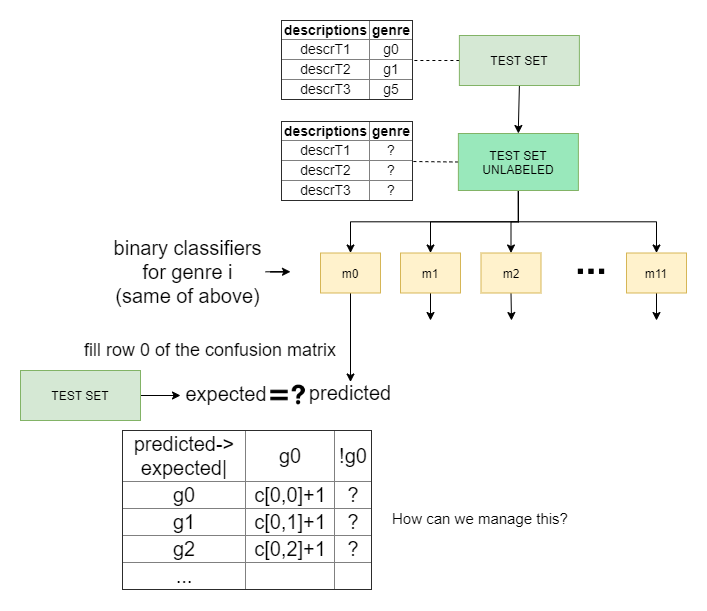

The diagram above was exported from draw.io. Its source (the exported page's mxGraphModel, read from the mxfile embedded in the PNG):
<mxGraphModel dx="1536" dy="1920" grid="1" gridSize="10" guides="1" tooltips="1" connect="1" arrows="1" fold="1" page="1" pageScale="1" pageWidth="827" pageHeight="1169" math="0" shadow="0">
  <root>
    <mxCell id="0" />
    <mxCell id="1" parent="0" />
    <mxCell id="2" style="edgeStyle=orthogonalEdgeStyle;rounded=0;jumpStyle=arc;jumpSize=17;orthogonalLoop=1;jettySize=auto;html=1;fontSize=15;dashed=1;endArrow=none;endFill=0;" edge="1" source="7" target="30" parent="1">
      <mxGeometry relative="1" as="geometry" />
    </mxCell>
    <mxCell id="3" style="edgeStyle=orthogonalEdgeStyle;rounded=0;jumpStyle=arc;jumpSize=17;orthogonalLoop=1;jettySize=auto;html=1;exitX=0.5;exitY=1;exitDx=0;exitDy=0;endArrow=classic;endFill=1;fontSize=21;" edge="1" source="7" target="15" parent="1">
      <mxGeometry relative="1" as="geometry" />
    </mxCell>
    <mxCell id="4" style="edgeStyle=orthogonalEdgeStyle;rounded=0;jumpStyle=arc;jumpSize=17;orthogonalLoop=1;jettySize=auto;html=1;exitX=0.5;exitY=1;exitDx=0;exitDy=0;entryX=0.5;entryY=0;entryDx=0;entryDy=0;endArrow=classic;endFill=1;fontSize=21;" edge="1" source="7" target="13" parent="1">
      <mxGeometry relative="1" as="geometry" />
    </mxCell>
    <mxCell id="5" style="edgeStyle=orthogonalEdgeStyle;rounded=0;jumpStyle=arc;jumpSize=17;orthogonalLoop=1;jettySize=auto;html=1;exitX=0.5;exitY=1;exitDx=0;exitDy=0;endArrow=classic;endFill=1;fontSize=21;" edge="1" source="7" target="11" parent="1">
      <mxGeometry relative="1" as="geometry" />
    </mxCell>
    <mxCell id="6" style="edgeStyle=orthogonalEdgeStyle;rounded=0;jumpStyle=arc;jumpSize=17;orthogonalLoop=1;jettySize=auto;html=1;exitX=0.5;exitY=1;exitDx=0;exitDy=0;endArrow=classic;endFill=1;fontSize=21;" edge="1" source="7" target="9" parent="1">
      <mxGeometry relative="1" as="geometry" />
    </mxCell>
    <mxCell id="7" value="TEST SET UNLABELED" style="rounded=0;whiteSpace=wrap;html=1;fillColor=#99E8BB;strokeColor=#82b366;" vertex="1" parent="1">
      <mxGeometry x="477.88" y="953" width="120" height="57" as="geometry" />
    </mxCell>
    <mxCell id="8" style="edgeStyle=orthogonalEdgeStyle;rounded=0;jumpStyle=arc;jumpSize=17;orthogonalLoop=1;jettySize=auto;html=1;exitX=0.5;exitY=1;exitDx=0;exitDy=0;fontSize=20;" edge="1" source="9" target="24" parent="1">
      <mxGeometry relative="1" as="geometry">
        <mxPoint x="370" y="1140" as="targetPoint" />
      </mxGeometry>
    </mxCell>
    <mxCell id="9" value="m0" style="rounded=0;whiteSpace=wrap;html=1;fillColor=#fff2cc;strokeColor=#d6b656;" vertex="1" parent="1">
      <mxGeometry x="340" y="1072.5" width="60" height="40" as="geometry" />
    </mxCell>
    <mxCell id="10" style="edgeStyle=orthogonalEdgeStyle;rounded=0;jumpStyle=arc;jumpSize=17;orthogonalLoop=1;jettySize=auto;html=1;exitX=0.5;exitY=1;exitDx=0;exitDy=0;fontSize=20;" edge="1" source="11" parent="1">
      <mxGeometry relative="1" as="geometry">
        <mxPoint x="450" y="1140" as="targetPoint" />
      </mxGeometry>
    </mxCell>
    <mxCell id="11" value="m1" style="rounded=0;whiteSpace=wrap;html=1;fillColor=#fff2cc;strokeColor=#d6b656;" vertex="1" parent="1">
      <mxGeometry x="420" y="1072.5" width="60" height="40" as="geometry" />
    </mxCell>
    <mxCell id="12" style="edgeStyle=orthogonalEdgeStyle;rounded=0;jumpStyle=arc;jumpSize=17;orthogonalLoop=1;jettySize=auto;html=1;exitX=0.5;exitY=1;exitDx=0;exitDy=0;fontSize=20;" edge="1" source="13" parent="1">
      <mxGeometry relative="1" as="geometry">
        <mxPoint x="531" y="1140" as="targetPoint" />
      </mxGeometry>
    </mxCell>
    <mxCell id="13" value="m2" style="rounded=0;whiteSpace=wrap;html=1;fillColor=#fff2cc;strokeColor=#d6b656;" vertex="1" parent="1">
      <mxGeometry x="500.5" y="1072.5" width="60" height="40" as="geometry" />
    </mxCell>
    <mxCell id="14" style="edgeStyle=orthogonalEdgeStyle;rounded=0;jumpStyle=arc;jumpSize=17;orthogonalLoop=1;jettySize=auto;html=1;exitX=0.5;exitY=1;exitDx=0;exitDy=0;fontSize=20;" edge="1" source="15" parent="1">
      <mxGeometry relative="1" as="geometry">
        <mxPoint x="676" y="1140" as="targetPoint" />
      </mxGeometry>
    </mxCell>
    <mxCell id="15" value="m11" style="rounded=0;whiteSpace=wrap;html=1;fillColor=#fff2cc;strokeColor=#d6b656;" vertex="1" parent="1">
      <mxGeometry x="646" y="1072.5" width="60" height="40" as="geometry" />
    </mxCell>
    <mxCell id="16" value="" style="shape=image;html=1;verticalAlign=top;verticalLabelPosition=bottom;labelBackgroundColor=#ffffff;imageAspect=0;aspect=fixed;image=https://cdn3.iconfinder.com/data/icons/virtual-notebook/128/button_switch-128.png" vertex="1" parent="1">
      <mxGeometry x="589.75" y="1070" width="42.5" height="42.5" as="geometry" />
    </mxCell>
    <mxCell id="17" style="edgeStyle=orthogonalEdgeStyle;rounded=0;jumpStyle=arc;jumpSize=17;orthogonalLoop=1;jettySize=auto;html=1;endArrow=classic;endFill=1;fontSize=15;" edge="1" source="18" parent="1">
      <mxGeometry relative="1" as="geometry">
        <mxPoint x="310" y="1091.25" as="targetPoint" />
      </mxGeometry>
    </mxCell>
    <mxCell id="18" value="binary classifiers for genre i&lt;br&gt;(same of above)" style="text;html=1;strokeColor=none;fillColor=none;align=center;verticalAlign=middle;whiteSpace=wrap;rounded=0;fontSize=20;" vertex="1" parent="1">
      <mxGeometry x="130" y="1051.25" width="155" height="80" as="geometry" />
    </mxCell>
    <mxCell id="19" style="edgeStyle=orthogonalEdgeStyle;rounded=0;jumpStyle=arc;jumpSize=17;orthogonalLoop=1;jettySize=auto;html=1;entryX=0.5;entryY=0;entryDx=0;entryDy=0;fontSize=20;" edge="1" source="21" target="7" parent="1">
      <mxGeometry relative="1" as="geometry" />
    </mxCell>
    <mxCell id="20" style="edgeStyle=orthogonalEdgeStyle;rounded=0;jumpStyle=arc;jumpSize=17;orthogonalLoop=1;jettySize=auto;html=1;exitX=0;exitY=0.5;exitDx=0;exitDy=0;entryX=1;entryY=0.5;entryDx=0;entryDy=0;fontSize=15;dashed=1;endArrow=none;endFill=0;" edge="1" source="21" target="29" parent="1">
      <mxGeometry relative="1" as="geometry" />
    </mxCell>
    <mxCell id="21" value="TEST SET" style="rounded=0;whiteSpace=wrap;html=1;fillColor=#d5e8d4;strokeColor=#82b366;" vertex="1" parent="1">
      <mxGeometry x="478.88" y="855" width="120" height="50" as="geometry" />
    </mxCell>
    <mxCell id="22" style="edgeStyle=orthogonalEdgeStyle;rounded=0;jumpStyle=arc;jumpSize=17;orthogonalLoop=1;jettySize=auto;html=1;fontSize=20;" edge="1" source="23" parent="1">
      <mxGeometry relative="1" as="geometry">
        <mxPoint x="200" y="1215" as="targetPoint" />
      </mxGeometry>
    </mxCell>
    <mxCell id="23" value="TEST SET" style="rounded=0;whiteSpace=wrap;html=1;fillColor=#d5e8d4;strokeColor=#82b366;" vertex="1" parent="1">
      <mxGeometry x="40" y="1190" width="120" height="50" as="geometry" />
    </mxCell>
    <mxCell id="24" value="predicted" style="text;html=1;strokeColor=none;fillColor=none;align=center;verticalAlign=middle;whiteSpace=wrap;rounded=0;fontSize=20;" vertex="1" parent="1">
      <mxGeometry x="350" y="1201.5" width="40" height="20" as="geometry" />
    </mxCell>
    <mxCell id="25" value="expected" style="text;html=1;strokeColor=none;fillColor=none;align=center;verticalAlign=middle;whiteSpace=wrap;rounded=0;fontSize=20;" vertex="1" parent="1">
      <mxGeometry x="226" y="1203" width="40" height="20" as="geometry" />
    </mxCell>
    <mxCell id="26" value="&lt;table border=&quot;1&quot; width=&quot;100%&quot; style=&quot;width: 100% ; height: 100% ; border-collapse: collapse&quot;&gt;&lt;tbody&gt;&lt;tr&gt;&lt;td align=&quot;center&quot;&gt;predicted-&amp;gt;&lt;br&gt;expected|&lt;/td&gt;&lt;td align=&quot;center&quot;&gt;g0&lt;/td&gt;&lt;td align=&quot;center&quot;&gt;!g0&lt;/td&gt;&lt;/tr&gt;&lt;tr&gt;&lt;td align=&quot;center&quot;&gt;g0&lt;/td&gt;&lt;td align=&quot;center&quot;&gt;c[0,0]+1&lt;/td&gt;&lt;td align=&quot;center&quot;&gt;?&lt;/td&gt;&lt;/tr&gt;&lt;tr&gt;&lt;td align=&quot;center&quot;&gt;g1&lt;/td&gt;&lt;td align=&quot;center&quot;&gt;c[0,1]+1&lt;br&gt;&lt;/td&gt;&lt;td align=&quot;center&quot;&gt;?&lt;/td&gt;&lt;/tr&gt;&lt;tr&gt;&lt;td style=&quot;text-align: center&quot;&gt;g2&lt;/td&gt;&lt;td style=&quot;text-align: center&quot;&gt;c[0,2]+1&lt;/td&gt;&lt;td style=&quot;text-align: center&quot;&gt;?&lt;/td&gt;&lt;/tr&gt;&lt;tr&gt;&lt;td style=&quot;text-align: center&quot;&gt;...&lt;/td&gt;&lt;td&gt;&lt;br&gt;&lt;/td&gt;&lt;td&gt;&lt;br&gt;&lt;/td&gt;&lt;/tr&gt;&lt;/tbody&gt;&lt;/table&gt;" style="text;html=1;strokeColor=none;fillColor=none;overflow=fill;fontSize=20;" vertex="1" parent="1">
      <mxGeometry x="141.63" y="1250" width="248.37" height="160" as="geometry" />
    </mxCell>
    <mxCell id="27" value="" style="shape=image;html=1;verticalAlign=top;verticalLabelPosition=bottom;labelBackgroundColor=#ffffff;imageAspect=0;aspect=fixed;image=https://cdn0.iconfinder.com/data/icons/geosm-e-commerce/48/equals-128.png;fontSize=20;" vertex="1" parent="1">
      <mxGeometry x="283.38" y="1199.38" width="31.25" height="31.25" as="geometry" />
    </mxCell>
    <mxCell id="28" value="" style="shape=image;html=1;verticalAlign=top;verticalLabelPosition=bottom;labelBackgroundColor=#ffffff;imageAspect=0;aspect=fixed;image=https://cdn4.iconfinder.com/data/icons/defaulticon/icons/png/64x64/help.png;fontSize=20;" vertex="1" parent="1">
      <mxGeometry x="306.75" y="1203" width="23" height="23" as="geometry" />
    </mxCell>
    <mxCell id="29" value="&lt;table border=&quot;1&quot; width=&quot;100%&quot; style=&quot;width: 100% ; height: 100% ; border-collapse: collapse ; font-size: 14px&quot;&gt;&lt;tbody style=&quot;font-size: 14px&quot;&gt;&lt;tr style=&quot;font-size: 14px&quot;&gt;&lt;td align=&quot;center&quot; style=&quot;font-size: 14px&quot;&gt;&lt;b style=&quot;font-size: 14px&quot;&gt;descriptions&lt;/b&gt;&lt;/td&gt;&lt;td align=&quot;center&quot; style=&quot;font-size: 14px&quot;&gt;&lt;b style=&quot;font-size: 14px&quot;&gt;genre&lt;/b&gt;&lt;/td&gt;&lt;/tr&gt;&lt;tr style=&quot;font-size: 14px&quot;&gt;&lt;td align=&quot;center&quot; style=&quot;font-size: 14px&quot;&gt;descrT1&lt;/td&gt;&lt;td align=&quot;center&quot; style=&quot;font-size: 14px&quot;&gt;g0&lt;/td&gt;&lt;/tr&gt;&lt;tr style=&quot;font-size: 14px&quot;&gt;&lt;td style=&quot;text-align: center ; font-size: 14px&quot;&gt;descrT2&lt;/td&gt;&lt;td style=&quot;text-align: center ; font-size: 14px&quot;&gt;g1&lt;/td&gt;&lt;/tr&gt;&lt;tr style=&quot;font-size: 14px&quot;&gt;&lt;td style=&quot;text-align: center ; font-size: 14px&quot;&gt;&lt;span style=&quot;font-size: 14px&quot;&gt;descrT3&lt;/span&gt;&lt;br style=&quot;font-size: 14px&quot;&gt;&lt;/td&gt;&lt;td style=&quot;text-align: center ; font-size: 14px&quot;&gt;g5&lt;/td&gt;&lt;/tr&gt;&lt;/tbody&gt;&lt;/table&gt;" style="text;html=1;strokeColor=none;fillColor=none;overflow=fill;fontSize=14;" vertex="1" parent="1">
      <mxGeometry x="301.13" y="840" width="130" height="80" as="geometry" />
    </mxCell>
    <mxCell id="30" value="&lt;table border=&quot;1&quot; width=&quot;100%&quot; style=&quot;width: 100% ; height: 100% ; border-collapse: collapse ; font-size: 14px&quot;&gt;&lt;tbody style=&quot;font-size: 14px&quot;&gt;&lt;tr style=&quot;font-size: 14px&quot;&gt;&lt;td align=&quot;center&quot; style=&quot;font-size: 14px&quot;&gt;&lt;b style=&quot;font-size: 14px&quot;&gt;descriptions&lt;/b&gt;&lt;/td&gt;&lt;td align=&quot;center&quot; style=&quot;font-size: 14px&quot;&gt;&lt;b style=&quot;font-size: 14px&quot;&gt;genre&lt;/b&gt;&lt;/td&gt;&lt;/tr&gt;&lt;tr style=&quot;font-size: 14px&quot;&gt;&lt;td align=&quot;center&quot; style=&quot;font-size: 14px&quot;&gt;descrT1&lt;/td&gt;&lt;td align=&quot;center&quot; style=&quot;font-size: 14px&quot;&gt;?&lt;/td&gt;&lt;/tr&gt;&lt;tr style=&quot;font-size: 14px&quot;&gt;&lt;td style=&quot;text-align: center ; font-size: 14px&quot;&gt;descrT2&lt;/td&gt;&lt;td style=&quot;text-align: center ; font-size: 14px&quot;&gt;?&lt;/td&gt;&lt;/tr&gt;&lt;tr style=&quot;font-size: 14px&quot;&gt;&lt;td style=&quot;text-align: center ; font-size: 14px&quot;&gt;&lt;span style=&quot;font-size: 14px&quot;&gt;descrT3&lt;/span&gt;&lt;br style=&quot;font-size: 14px&quot;&gt;&lt;/td&gt;&lt;td style=&quot;text-align: center ; font-size: 14px&quot;&gt;?&lt;/td&gt;&lt;/tr&gt;&lt;/tbody&gt;&lt;/table&gt;" style="text;html=1;strokeColor=none;fillColor=none;overflow=fill;fontSize=14;" vertex="1" parent="1">
      <mxGeometry x="301.13" y="941" width="130" height="80" as="geometry" />
    </mxCell>
    <mxCell id="31" value="How can we manage this?" style="text;html=1;strokeColor=none;fillColor=none;align=center;verticalAlign=middle;whiteSpace=wrap;rounded=0;fontSize=15;" vertex="1" parent="1">
      <mxGeometry x="390" y="1320" width="220" height="35" as="geometry" />
    </mxCell>
    <mxCell id="32" value="fill row 0 of the confusion matrix" style="text;html=1;strokeColor=none;fillColor=none;align=center;verticalAlign=middle;whiteSpace=wrap;rounded=0;fontSize=18;" vertex="1" parent="1">
      <mxGeometry x="90.2" y="1160" width="280" height="20" as="geometry" />
    </mxCell>
  </root>
</mxGraphModel>